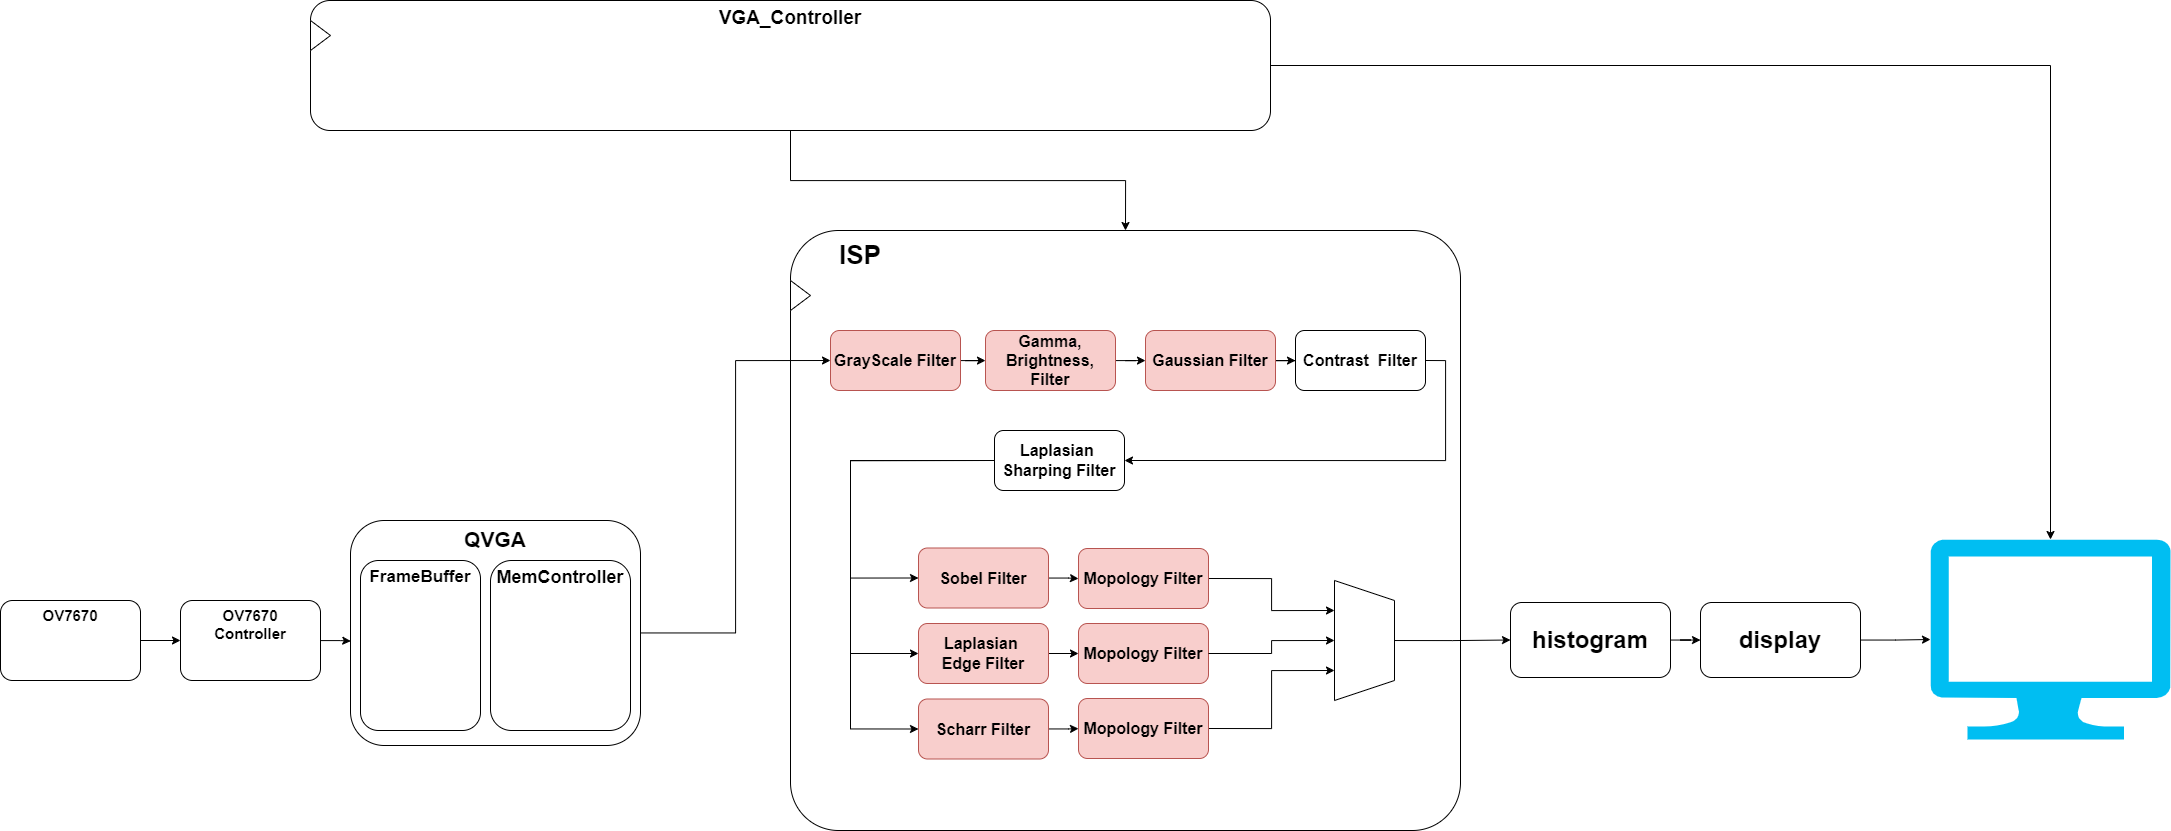

The diagram above was exported from draw.io. Its source (the exported page's mxGraphModel, read from the mxfile embedded in the PNG):
<mxGraphModel dx="3450" dy="2727" grid="1" gridSize="10" guides="1" tooltips="1" connect="1" arrows="1" fold="1" page="1" pageScale="1" pageWidth="827" pageHeight="1169" math="0" shadow="0">
  <root>
    <mxCell id="0" />
    <mxCell id="1" parent="0" />
    <mxCell id="p7Ay1oH0kPtE-Iqgdmw_-1" value="" style="rounded=1;whiteSpace=wrap;html=1;arcSize=8;" parent="1" vertex="1">
      <mxGeometry x="-150" y="160" width="670" height="600" as="geometry" />
    </mxCell>
    <mxCell id="p7Ay1oH0kPtE-Iqgdmw_-2" value="&lt;b&gt;&lt;font style=&quot;font-size: 26px;&quot;&gt;ISP&lt;/font&gt;&lt;/b&gt;" style="text;html=1;align=center;verticalAlign=middle;whiteSpace=wrap;rounded=0;" parent="1" vertex="1">
      <mxGeometry x="-110" y="170" width="60" height="30" as="geometry" />
    </mxCell>
    <mxCell id="p7Ay1oH0kPtE-Iqgdmw_-44" value="" style="edgeStyle=orthogonalEdgeStyle;rounded=0;orthogonalLoop=1;jettySize=auto;html=1;" parent="1" source="p7Ay1oH0kPtE-Iqgdmw_-3" target="p7Ay1oH0kPtE-Iqgdmw_-4" edge="1">
      <mxGeometry relative="1" as="geometry" />
    </mxCell>
    <mxCell id="p7Ay1oH0kPtE-Iqgdmw_-3" value="&lt;b&gt;&lt;font style=&quot;font-size: 16px;&quot;&gt;Gamma, Brightness, Filter&lt;/font&gt;&lt;/b&gt;" style="rounded=1;whiteSpace=wrap;html=1;fillColor=#f8cecc;strokeColor=#b85450;" parent="1" vertex="1">
      <mxGeometry x="45" y="260" width="130" height="60" as="geometry" />
    </mxCell>
    <mxCell id="p7Ay1oH0kPtE-Iqgdmw_-45" value="" style="edgeStyle=orthogonalEdgeStyle;rounded=0;orthogonalLoop=1;jettySize=auto;html=1;" parent="1" source="p7Ay1oH0kPtE-Iqgdmw_-4" target="p7Ay1oH0kPtE-Iqgdmw_-22" edge="1">
      <mxGeometry relative="1" as="geometry" />
    </mxCell>
    <mxCell id="p7Ay1oH0kPtE-Iqgdmw_-4" value="&lt;b&gt;&lt;font style=&quot;font-size: 16px;&quot;&gt;Gaussian Filter&lt;/font&gt;&lt;/b&gt;" style="rounded=1;whiteSpace=wrap;html=1;fillColor=#f8cecc;strokeColor=#b85450;" parent="1" vertex="1">
      <mxGeometry x="205" y="260" width="130" height="60" as="geometry" />
    </mxCell>
    <mxCell id="p7Ay1oH0kPtE-Iqgdmw_-40" style="edgeStyle=orthogonalEdgeStyle;rounded=0;orthogonalLoop=1;jettySize=auto;html=1;entryX=0;entryY=0.5;entryDx=0;entryDy=0;exitX=0;exitY=0.5;exitDx=0;exitDy=0;" parent="1" source="p7Ay1oH0kPtE-Iqgdmw_-5" target="p7Ay1oH0kPtE-Iqgdmw_-6" edge="1">
      <mxGeometry relative="1" as="geometry">
        <Array as="points">
          <mxPoint x="-90" y="390" />
          <mxPoint x="-90" y="508" />
        </Array>
      </mxGeometry>
    </mxCell>
    <mxCell id="p7Ay1oH0kPtE-Iqgdmw_-41" style="edgeStyle=orthogonalEdgeStyle;rounded=0;orthogonalLoop=1;jettySize=auto;html=1;entryX=0;entryY=0.5;entryDx=0;entryDy=0;exitX=0;exitY=0.5;exitDx=0;exitDy=0;" parent="1" source="p7Ay1oH0kPtE-Iqgdmw_-5" target="p7Ay1oH0kPtE-Iqgdmw_-25" edge="1">
      <mxGeometry relative="1" as="geometry">
        <Array as="points">
          <mxPoint x="-90" y="390" />
          <mxPoint x="-90" y="583" />
        </Array>
      </mxGeometry>
    </mxCell>
    <mxCell id="p7Ay1oH0kPtE-Iqgdmw_-42" style="edgeStyle=orthogonalEdgeStyle;rounded=0;orthogonalLoop=1;jettySize=auto;html=1;entryX=0;entryY=0.5;entryDx=0;entryDy=0;exitX=0;exitY=0.5;exitDx=0;exitDy=0;" parent="1" source="p7Ay1oH0kPtE-Iqgdmw_-5" target="p7Ay1oH0kPtE-Iqgdmw_-7" edge="1">
      <mxGeometry relative="1" as="geometry">
        <Array as="points">
          <mxPoint x="-90" y="390" />
          <mxPoint x="-90" y="659" />
        </Array>
      </mxGeometry>
    </mxCell>
    <mxCell id="p7Ay1oH0kPtE-Iqgdmw_-5" value="&lt;b&gt;&lt;font style=&quot;font-size: 16px;&quot;&gt;Laplasian&amp;nbsp;&lt;/font&gt;&lt;/b&gt;&lt;div&gt;&lt;b&gt;&lt;font style=&quot;font-size: 16px;&quot;&gt;Sharping Filter&lt;/font&gt;&lt;/b&gt;&lt;/div&gt;" style="rounded=1;whiteSpace=wrap;html=1;" parent="1" vertex="1">
      <mxGeometry x="54" y="360" width="130" height="60" as="geometry" />
    </mxCell>
    <mxCell id="p7Ay1oH0kPtE-Iqgdmw_-34" value="" style="edgeStyle=orthogonalEdgeStyle;rounded=0;orthogonalLoop=1;jettySize=auto;html=1;" parent="1" source="p7Ay1oH0kPtE-Iqgdmw_-6" target="p7Ay1oH0kPtE-Iqgdmw_-31" edge="1">
      <mxGeometry relative="1" as="geometry" />
    </mxCell>
    <mxCell id="p7Ay1oH0kPtE-Iqgdmw_-6" value="&lt;b&gt;&lt;font style=&quot;font-size: 16px;&quot;&gt;Sobel Filter&lt;/font&gt;&lt;/b&gt;" style="rounded=1;whiteSpace=wrap;html=1;fillColor=#f8cecc;strokeColor=#b85450;" parent="1" vertex="1">
      <mxGeometry x="-22" y="477.5" width="130" height="60" as="geometry" />
    </mxCell>
    <mxCell id="p7Ay1oH0kPtE-Iqgdmw_-36" value="" style="edgeStyle=orthogonalEdgeStyle;rounded=0;orthogonalLoop=1;jettySize=auto;html=1;" parent="1" source="p7Ay1oH0kPtE-Iqgdmw_-7" target="p7Ay1oH0kPtE-Iqgdmw_-32" edge="1">
      <mxGeometry relative="1" as="geometry" />
    </mxCell>
    <mxCell id="p7Ay1oH0kPtE-Iqgdmw_-7" value="&lt;b&gt;&lt;font style=&quot;font-size: 16px;&quot;&gt;Scharr Filter&lt;/font&gt;&lt;/b&gt;" style="rounded=1;whiteSpace=wrap;html=1;fillColor=#f8cecc;strokeColor=#b85450;" parent="1" vertex="1">
      <mxGeometry x="-22" y="628.5" width="130" height="60" as="geometry" />
    </mxCell>
    <mxCell id="p7Ay1oH0kPtE-Iqgdmw_-8" value="&lt;b&gt;&lt;font style=&quot;font-size: 16px;&quot;&gt;Mopology Filter&lt;/font&gt;&lt;/b&gt;" style="rounded=1;whiteSpace=wrap;html=1;fillColor=#f8cecc;strokeColor=#b85450;" parent="1" vertex="1">
      <mxGeometry x="138" y="553" width="130" height="60" as="geometry" />
    </mxCell>
    <mxCell id="p7Ay1oH0kPtE-Iqgdmw_-56" style="edgeStyle=orthogonalEdgeStyle;rounded=0;orthogonalLoop=1;jettySize=auto;html=1;entryX=0.5;entryY=0;entryDx=0;entryDy=0;" parent="1" source="p7Ay1oH0kPtE-Iqgdmw_-10" target="p7Ay1oH0kPtE-Iqgdmw_-1" edge="1">
      <mxGeometry relative="1" as="geometry" />
    </mxCell>
    <mxCell id="p7Ay1oH0kPtE-Iqgdmw_-10" value="&lt;b&gt;&lt;font style=&quot;font-size: 19px;&quot;&gt;VGA_Controller&lt;/font&gt;&lt;/b&gt;" style="rounded=1;whiteSpace=wrap;html=1;verticalAlign=top;" parent="1" vertex="1">
      <mxGeometry x="-630" y="-70" width="960" height="130" as="geometry" />
    </mxCell>
    <mxCell id="p7Ay1oH0kPtE-Iqgdmw_-11" value="" style="triangle;whiteSpace=wrap;html=1;" parent="1" vertex="1">
      <mxGeometry x="-630" y="-50" width="20" height="30" as="geometry" />
    </mxCell>
    <mxCell id="p7Ay1oH0kPtE-Iqgdmw_-12" value="" style="triangle;whiteSpace=wrap;html=1;" parent="1" vertex="1">
      <mxGeometry x="-150" y="210" width="20" height="30" as="geometry" />
    </mxCell>
    <mxCell id="p7Ay1oH0kPtE-Iqgdmw_-17" value="" style="group" parent="1" vertex="1" connectable="0">
      <mxGeometry x="-940" y="530" width="140" height="80" as="geometry" />
    </mxCell>
    <mxCell id="p7Ay1oH0kPtE-Iqgdmw_-9" value="&lt;b&gt;&lt;font style=&quot;font-size: 15px;&quot;&gt;OV7670&lt;/font&gt;&lt;/b&gt;" style="rounded=1;whiteSpace=wrap;html=1;align=center;verticalAlign=top;" parent="p7Ay1oH0kPtE-Iqgdmw_-17" vertex="1">
      <mxGeometry width="140" height="80" as="geometry" />
    </mxCell>
    <mxCell id="p7Ay1oH0kPtE-Iqgdmw_-20" value="" style="group" parent="1" vertex="1" connectable="0">
      <mxGeometry x="-590" y="450" width="290" height="225" as="geometry" />
    </mxCell>
    <mxCell id="p7Ay1oH0kPtE-Iqgdmw_-14" value="QVGA" style="rounded=1;whiteSpace=wrap;html=1;fontStyle=1;fontSize=21;verticalAlign=top;" parent="p7Ay1oH0kPtE-Iqgdmw_-20" vertex="1">
      <mxGeometry width="290" height="225" as="geometry" />
    </mxCell>
    <mxCell id="p7Ay1oH0kPtE-Iqgdmw_-18" value="&lt;span&gt;FrameBuffer&lt;/span&gt;" style="rounded=1;whiteSpace=wrap;html=1;fontStyle=1;verticalAlign=top;fontSize=17;" parent="p7Ay1oH0kPtE-Iqgdmw_-20" vertex="1">
      <mxGeometry x="10" y="40" width="120" height="170" as="geometry" />
    </mxCell>
    <mxCell id="p7Ay1oH0kPtE-Iqgdmw_-19" value="&lt;b&gt;&lt;font&gt;MemController&lt;/font&gt;&lt;/b&gt;" style="rounded=1;whiteSpace=wrap;html=1;verticalAlign=top;fontSize=18;" parent="p7Ay1oH0kPtE-Iqgdmw_-20" vertex="1">
      <mxGeometry x="140" y="40" width="140" height="170" as="geometry" />
    </mxCell>
    <mxCell id="p7Ay1oH0kPtE-Iqgdmw_-43" value="" style="edgeStyle=orthogonalEdgeStyle;rounded=0;orthogonalLoop=1;jettySize=auto;html=1;" parent="1" source="p7Ay1oH0kPtE-Iqgdmw_-21" target="p7Ay1oH0kPtE-Iqgdmw_-3" edge="1">
      <mxGeometry relative="1" as="geometry" />
    </mxCell>
    <mxCell id="p7Ay1oH0kPtE-Iqgdmw_-21" value="&lt;b&gt;&lt;font style=&quot;font-size: 16px;&quot;&gt;GrayScale Filter&lt;/font&gt;&lt;/b&gt;" style="rounded=1;whiteSpace=wrap;html=1;fillColor=#f8cecc;strokeColor=#b85450;" parent="1" vertex="1">
      <mxGeometry x="-110" y="260" width="130" height="60" as="geometry" />
    </mxCell>
    <mxCell id="p7Ay1oH0kPtE-Iqgdmw_-46" style="edgeStyle=orthogonalEdgeStyle;rounded=0;orthogonalLoop=1;jettySize=auto;html=1;entryX=1;entryY=0.5;entryDx=0;entryDy=0;exitX=1;exitY=0.5;exitDx=0;exitDy=0;" parent="1" source="p7Ay1oH0kPtE-Iqgdmw_-22" target="p7Ay1oH0kPtE-Iqgdmw_-5" edge="1">
      <mxGeometry relative="1" as="geometry" />
    </mxCell>
    <mxCell id="p7Ay1oH0kPtE-Iqgdmw_-22" value="&lt;b&gt;&lt;font style=&quot;font-size: 16px;&quot;&gt;Contrast&amp;nbsp; Filter&lt;/font&gt;&lt;/b&gt;" style="rounded=1;whiteSpace=wrap;html=1;" parent="1" vertex="1">
      <mxGeometry x="355" y="260" width="130" height="60" as="geometry" />
    </mxCell>
    <mxCell id="BY9ZY0-l5yFtrgnpKMVi-3" style="edgeStyle=orthogonalEdgeStyle;rounded=0;orthogonalLoop=1;jettySize=auto;html=1;entryX=0;entryY=0.5;entryDx=0;entryDy=0;" edge="1" parent="1" source="p7Ay1oH0kPtE-Iqgdmw_-23" target="BY9ZY0-l5yFtrgnpKMVi-1">
      <mxGeometry relative="1" as="geometry" />
    </mxCell>
    <mxCell id="p7Ay1oH0kPtE-Iqgdmw_-23" value="" style="shape=trapezoid;perimeter=trapezoidPerimeter;whiteSpace=wrap;html=1;fixedSize=1;rotation=90;" parent="1" vertex="1">
      <mxGeometry x="364" y="540" width="120" height="60" as="geometry" />
    </mxCell>
    <mxCell id="p7Ay1oH0kPtE-Iqgdmw_-29" style="edgeStyle=orthogonalEdgeStyle;rounded=0;orthogonalLoop=1;jettySize=auto;html=1;entryX=0.5;entryY=1;entryDx=0;entryDy=0;exitX=1;exitY=0.5;exitDx=0;exitDy=0;" parent="1" source="p7Ay1oH0kPtE-Iqgdmw_-8" target="p7Ay1oH0kPtE-Iqgdmw_-23" edge="1">
      <mxGeometry relative="1" as="geometry">
        <mxPoint x="313" y="583" as="sourcePoint" />
      </mxGeometry>
    </mxCell>
    <mxCell id="p7Ay1oH0kPtE-Iqgdmw_-35" value="" style="edgeStyle=orthogonalEdgeStyle;rounded=0;orthogonalLoop=1;jettySize=auto;html=1;" parent="1" source="p7Ay1oH0kPtE-Iqgdmw_-25" target="p7Ay1oH0kPtE-Iqgdmw_-8" edge="1">
      <mxGeometry relative="1" as="geometry" />
    </mxCell>
    <mxCell id="p7Ay1oH0kPtE-Iqgdmw_-25" value="&lt;b&gt;&lt;font style=&quot;font-size: 16px;&quot;&gt;Laplasian&amp;nbsp;&lt;/font&gt;&lt;/b&gt;&lt;div&gt;&lt;b&gt;&lt;font style=&quot;font-size: 16px;&quot;&gt;Edge Filter&lt;/font&gt;&lt;/b&gt;&lt;/div&gt;" style="rounded=1;whiteSpace=wrap;html=1;fillColor=#f8cecc;strokeColor=#b85450;" parent="1" vertex="1">
      <mxGeometry x="-22" y="553" width="130" height="60" as="geometry" />
    </mxCell>
    <mxCell id="p7Ay1oH0kPtE-Iqgdmw_-30" style="edgeStyle=orthogonalEdgeStyle;rounded=0;orthogonalLoop=1;jettySize=auto;html=1;entryX=0.75;entryY=1;entryDx=0;entryDy=0;exitX=1;exitY=0.5;exitDx=0;exitDy=0;" parent="1" source="p7Ay1oH0kPtE-Iqgdmw_-32" target="p7Ay1oH0kPtE-Iqgdmw_-23" edge="1">
      <mxGeometry relative="1" as="geometry">
        <mxPoint x="313" y="658.4285714285716" as="sourcePoint" />
      </mxGeometry>
    </mxCell>
    <mxCell id="p7Ay1oH0kPtE-Iqgdmw_-28" style="edgeStyle=orthogonalEdgeStyle;rounded=0;orthogonalLoop=1;jettySize=auto;html=1;entryX=0.25;entryY=1;entryDx=0;entryDy=0;exitX=1;exitY=0.5;exitDx=0;exitDy=0;" parent="1" source="p7Ay1oH0kPtE-Iqgdmw_-31" target="p7Ay1oH0kPtE-Iqgdmw_-23" edge="1">
      <mxGeometry relative="1" as="geometry">
        <mxPoint x="313" y="507.5714285714289" as="sourcePoint" />
      </mxGeometry>
    </mxCell>
    <mxCell id="p7Ay1oH0kPtE-Iqgdmw_-31" value="&lt;b&gt;&lt;font style=&quot;font-size: 16px;&quot;&gt;Mopology Filter&lt;/font&gt;&lt;/b&gt;" style="rounded=1;whiteSpace=wrap;html=1;fillColor=#f8cecc;strokeColor=#b85450;" parent="1" vertex="1">
      <mxGeometry x="138" y="478" width="130" height="60" as="geometry" />
    </mxCell>
    <mxCell id="p7Ay1oH0kPtE-Iqgdmw_-32" value="&lt;b&gt;&lt;font style=&quot;font-size: 16px;&quot;&gt;Mopology Filter&lt;/font&gt;&lt;/b&gt;" style="rounded=1;whiteSpace=wrap;html=1;fillColor=#f8cecc;strokeColor=#b85450;" parent="1" vertex="1">
      <mxGeometry x="138" y="628" width="130" height="60" as="geometry" />
    </mxCell>
    <mxCell id="p7Ay1oH0kPtE-Iqgdmw_-50" value="&lt;b&gt;&lt;font style=&quot;font-size: 15px;&quot;&gt;OV7670&lt;/font&gt;&lt;/b&gt;&lt;div&gt;&lt;b&gt;&lt;font style=&quot;font-size: 15px;&quot;&gt;Controller&lt;/font&gt;&lt;/b&gt;&lt;/div&gt;" style="rounded=1;whiteSpace=wrap;html=1;align=center;verticalAlign=top;" parent="1" vertex="1">
      <mxGeometry x="-760" y="530" width="140" height="80" as="geometry" />
    </mxCell>
    <mxCell id="p7Ay1oH0kPtE-Iqgdmw_-51" value="" style="edgeStyle=orthogonalEdgeStyle;rounded=0;orthogonalLoop=1;jettySize=auto;html=1;" parent="1" source="p7Ay1oH0kPtE-Iqgdmw_-9" target="p7Ay1oH0kPtE-Iqgdmw_-50" edge="1">
      <mxGeometry relative="1" as="geometry" />
    </mxCell>
    <mxCell id="p7Ay1oH0kPtE-Iqgdmw_-52" style="edgeStyle=orthogonalEdgeStyle;rounded=0;orthogonalLoop=1;jettySize=auto;html=1;entryX=0.001;entryY=0.536;entryDx=0;entryDy=0;entryPerimeter=0;" parent="1" source="p7Ay1oH0kPtE-Iqgdmw_-50" target="p7Ay1oH0kPtE-Iqgdmw_-14" edge="1">
      <mxGeometry relative="1" as="geometry" />
    </mxCell>
    <mxCell id="p7Ay1oH0kPtE-Iqgdmw_-53" style="edgeStyle=orthogonalEdgeStyle;rounded=0;orthogonalLoop=1;jettySize=auto;html=1;entryX=0;entryY=0.5;entryDx=0;entryDy=0;" parent="1" source="p7Ay1oH0kPtE-Iqgdmw_-14" target="p7Ay1oH0kPtE-Iqgdmw_-21" edge="1">
      <mxGeometry relative="1" as="geometry" />
    </mxCell>
    <mxCell id="p7Ay1oH0kPtE-Iqgdmw_-55" value="" style="verticalLabelPosition=bottom;html=1;verticalAlign=top;align=center;strokeColor=none;fillColor=#00BEF2;shape=mxgraph.azure.computer;pointerEvents=1;" parent="1" vertex="1">
      <mxGeometry x="990" y="469" width="240" height="200" as="geometry" />
    </mxCell>
    <mxCell id="p7Ay1oH0kPtE-Iqgdmw_-57" style="edgeStyle=orthogonalEdgeStyle;rounded=0;orthogonalLoop=1;jettySize=auto;html=1;entryX=0.5;entryY=0;entryDx=0;entryDy=0;entryPerimeter=0;" parent="1" source="p7Ay1oH0kPtE-Iqgdmw_-10" target="p7Ay1oH0kPtE-Iqgdmw_-55" edge="1">
      <mxGeometry relative="1" as="geometry" />
    </mxCell>
    <mxCell id="BY9ZY0-l5yFtrgnpKMVi-4" value="" style="edgeStyle=orthogonalEdgeStyle;rounded=0;orthogonalLoop=1;jettySize=auto;html=1;" edge="1" parent="1" source="BY9ZY0-l5yFtrgnpKMVi-1" target="BY9ZY0-l5yFtrgnpKMVi-2">
      <mxGeometry relative="1" as="geometry" />
    </mxCell>
    <mxCell id="BY9ZY0-l5yFtrgnpKMVi-1" value="&lt;b&gt;&lt;font style=&quot;font-size: 24px;&quot;&gt;histogram&lt;/font&gt;&lt;/b&gt;" style="rounded=1;whiteSpace=wrap;html=1;" vertex="1" parent="1">
      <mxGeometry x="570" y="532" width="160" height="75" as="geometry" />
    </mxCell>
    <mxCell id="BY9ZY0-l5yFtrgnpKMVi-5" value="" style="edgeStyle=orthogonalEdgeStyle;rounded=0;orthogonalLoop=1;jettySize=auto;html=1;" edge="1" parent="1" source="BY9ZY0-l5yFtrgnpKMVi-2" target="p7Ay1oH0kPtE-Iqgdmw_-55">
      <mxGeometry relative="1" as="geometry" />
    </mxCell>
    <mxCell id="BY9ZY0-l5yFtrgnpKMVi-2" value="&lt;b&gt;&lt;font style=&quot;font-size: 24px;&quot;&gt;display&lt;/font&gt;&lt;/b&gt;" style="rounded=1;whiteSpace=wrap;html=1;" vertex="1" parent="1">
      <mxGeometry x="760" y="532" width="160" height="75" as="geometry" />
    </mxCell>
  </root>
</mxGraphModel>